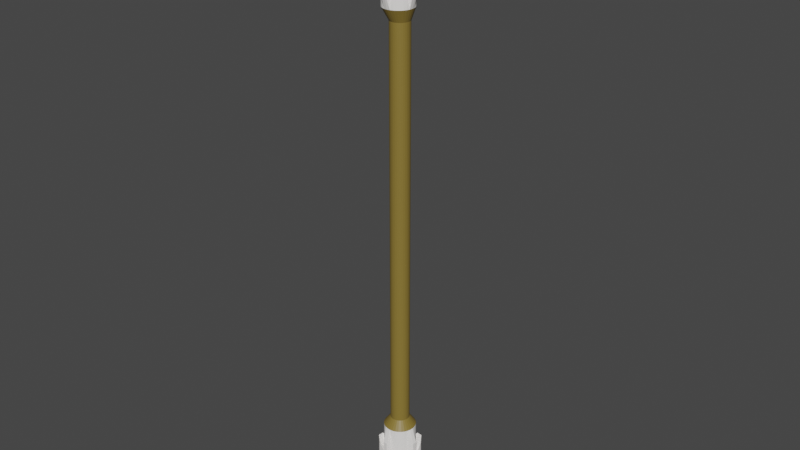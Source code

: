 # Source: arrow.blend  (saved by Blender 3.6.11; exported with 4.5.12 LTS)
import bpy
from mathutils import Matrix  # noqa: F401  (used for matrix-valued properties, if any)

bpy.ops.wm.read_factory_settings(use_empty=True)
scene = bpy.context.scene
scene.name = 'Scene'

# ---- collections
col_collection = bpy.data.collections.new('Collection'); scene.collection.children.link(col_collection)

# ---- materials (node trees are filled in below, after node groups)
mat_arrowhead = bpy.data.materials.new('ArrowHead')
mat_arrowhead.use_transparent_shadow = False
mat_arrowbody = bpy.data.materials.new('ArrowBody')
mat_arrowbody.use_transparent_shadow = False

# ---- material node trees
mat_arrowhead.use_nodes = True; mat_arrowhead.node_tree.nodes.clear()
_N = mat_arrowhead.node_tree.nodes; _L = mat_arrowhead.node_tree.links
n0 = _N.new('ShaderNodeBsdfPrincipled'); n0.name = 'Principled BSDF'; n0.location = (10, 300)
n0.distribution = 'GGX'
n0.subsurface_method = 'RANDOM_WALK_SKIN'
n0.inputs[0].default_value = (1.0, 0.9707, 0.94, 1.0)
n0.inputs[3].default_value = 1.45
n0.inputs[27].default_value = (0.0, 0.0, 0.0, 1.0)
n0.inputs[28].default_value = 1.0
n1 = _N.new('ShaderNodeOutputMaterial'); n1.name = 'Material Output'; n1.location = (300, 300)
_L.new(n0.outputs[0], n1.inputs[0])
n1.is_active_output = True
mat_arrowbody.use_nodes = True; mat_arrowbody.node_tree.nodes.clear()
_N = mat_arrowbody.node_tree.nodes; _L = mat_arrowbody.node_tree.links
n0 = _N.new('ShaderNodeBsdfPrincipled'); n0.name = 'Principled BSDF'; n0.location = (10, 300)
n0.distribution = 'GGX'
n0.subsurface_method = 'RANDOM_WALK_SKIN'
n0.inputs[0].default_value = (0.2382, 0.1658, 0.03311, 1.0)
n0.inputs[3].default_value = 1.45
n0.inputs[27].default_value = (0.0, 0.0, 0.0, 1.0)
n0.inputs[28].default_value = 1.0
n1 = _N.new('ShaderNodeOutputMaterial'); n1.name = 'Material Output'; n1.location = (300, 300)
_L.new(n0.outputs[0], n1.inputs[0])
n1.is_active_output = True

# ---- world
world_world = bpy.data.worlds.new('World'); scene.world = world_world
world_world.use_nodes = True; world_world.node_tree.nodes.clear()
_N = world_world.node_tree.nodes; _L = world_world.node_tree.links
n0 = _N.new('ShaderNodeOutputWorld'); n0.name = 'World Output'; n0.location = (300, 300)
n1 = _N.new('ShaderNodeBackground'); n1.name = 'Background'; n1.location = (10, 300)
n1.inputs[0].default_value = (0.05088, 0.05088, 0.05088, 1.0)
_L.new(n1.outputs[0], n0.inputs[0])
n0.is_active_output = True
world_world.color = (0.05088, 0.05088, 0.05088)
world_world.use_sun_shadow = False
world_world.sun_shadow_jitter_overblur = 0.0

# ---- meshes
me_cylinder_001 = bpy.data.meshes.new('Cylinder.001')
me_cylinder_001.from_pydata([(-0.0159, 2.973, -1.105), (-0.09847, 0.06187, 2.778), (0.5616, 2.916, -1.105), (-0.07034, 0.0591, 2.778), (0.9414, 2.324, -1.077), (-0.04329, 0.0509, 2.778), (0.9186, 1.412, -0.9777), (-0.01836, 0.03757, 2.778), (1.173, 1.202, -0.9777), (0.003489, 0.01964, 2.778), (1.383, 0.9475, -0.9777), (0.02142, -0.00221, 2.778), (1.538, 0.6567, -0.9777), (0.03474, -0.02714, 2.778), (2.438, 0.5011, -1.077), (0.04295, -0.05419, 2.778), (2.944, 0.01305, -1.105), (0.04572, -0.08232, 2.778), (2.888, -0.5645, -1.105), (0.04295, -0.1104, 2.778), (2.295, -0.9442, -1.077), (0.03474, -0.1375, 2.778), (1.383, -0.9215, -0.9777), (0.02142, -0.1624, 2.778), (1.173, -1.176, -0.9777), (0.003489, -0.1843, 2.778), (0.9186, -1.386, -0.9777), (-0.01836, -0.2022, 2.778), (0.6278, -1.541, -0.9777), (-0.04329, -0.2155, 2.778), (0.4721, -2.44, -1.077), (-0.07034, -0.2237, 2.778), (-0.0159, -2.947, -1.105), (-0.09847, -0.2265, 2.778), (-0.5934, -2.89, -1.105), (-0.1266, -0.2237, 2.778), (-0.9732, -2.298, -1.077), (-0.1536, -0.2155, 2.778), (-0.9504, -1.386, -0.9777), (-0.1786, -0.2022, 2.778), (-1.205, -1.176, -0.9777), (-0.2004, -0.1843, 2.778), (-1.414, -0.9215, -0.9777), (-0.2184, -0.1624, 2.778), (-1.57, -0.6306, -0.9777), (-0.2317, -0.1375, 2.778), (-2.469, -0.475, -1.077), (-0.2399, -0.1104, 2.778), (-2.976, 0.01305, -1.105), (-0.2427, -0.08232, 2.778), (-2.919, 0.5906, -1.105), (-0.2399, -0.05419, 2.778), (-2.327, 0.9703, -1.077), (-0.2317, -0.02714, 2.778), (-1.414, 0.9475, -0.9777), (-0.2184, -0.00221, 2.778), (-1.205, 1.202, -0.9777), (-0.2004, 0.01964, 2.778), (-0.9504, 1.412, -0.9777), (-0.1786, 0.03757, 2.778), (-0.6596, 1.567, -0.9777), (-0.1536, 0.0509, 2.778), (-0.5039, 2.467, -1.077), (-0.1266, 0.0591, 2.778), (0.0, 1.0, 0.0), (0.1951, 0.9808, 0.0), (0.3827, 0.9239, 0.0), (0.5556, 0.8315, 0.0), (0.7071, 0.7071, 0.0), (0.8315, 0.5556, 0.0), (0.9239, 0.3827, 0.0), (0.9808, 0.1951, 0.0), (1.0, 0.0, 0.0), (0.9808, -0.1951, 0.0), (0.9239, -0.3827, 0.0), (0.8315, -0.5556, 0.0), (0.7071, -0.7071, 0.0), (0.5556, -0.8315, 0.0), (0.3827, -0.9239, 0.0), (0.1951, -0.9808, 0.0), (0.0, -1.0, 0.0), (-0.1951, -0.9808, 0.0), (-0.3827, -0.9239, 0.0), (-0.5556, -0.8315, 0.0), (-0.7071, -0.7071, 0.0), (-0.8315, -0.5556, 0.0), (-0.9239, -0.3827, 0.0), (-0.9808, -0.1951, 0.0), (-1.0, 0.0, 0.0), (-0.9808, 0.1951, 0.0), (-0.9239, 0.3827, 0.0), (-0.8315, 0.5556, 0.0), (-0.7071, 0.7071, 0.0), (-0.5556, 0.8315, 0.0), (-0.3827, 0.9239, 0.0), (-0.1951, 0.9808, 0.0), (0.1951, 0.9808, -0.5), (0.3827, 0.9239, -0.5), (0.5556, 0.8315, -0.5), (0.7071, 0.7071, -0.5), (0.8315, 0.5556, -0.5), (0.9239, 0.3827, -0.5), (0.9808, 0.1951, -0.5), (1.0, 0.0, -0.5), (0.9808, -0.1951, -0.5), (0.9239, -0.3827, -0.5), (0.8315, -0.5556, -0.5), (0.7071, -0.7071, -0.5), (0.5556, -0.8315, -0.5), (0.3827, -0.9239, -0.5), (0.1951, -0.9808, -0.5), (0.0, -1.0, -0.5), (-0.1951, -0.9808, -0.5), (-0.3827, -0.9239, -0.5), (-0.5556, -0.8315, -0.5), (-0.7071, -0.7071, -0.5), (-0.8315, -0.5556, -0.5), (-0.9239, -0.3827, -0.5), (-0.9808, -0.1951, -0.5), (-1.0, 0.0, -0.5), (-0.9808, 0.1951, -0.5), (-0.9239, 0.3827, -0.5), (-0.8315, 0.5556, -0.5), (-0.7071, 0.7071, -0.5), (-0.5556, 0.8315, -0.5), (-0.3827, 0.9239, -0.5), (-0.1951, 0.9808, -0.5), (0.0, 1.0, -0.5), (0.3123, 1.663, -0.5572), (0.6278, 1.567, -0.5572), (0.9186, 1.412, -0.5572), (1.173, 1.202, -0.5572), (1.383, 0.9475, -0.5572), (1.538, 0.6567, -0.5572), (1.634, 0.3412, -0.5572), (1.666, 0.01305, -0.5572), (1.634, -0.3151, -0.5572), (1.538, -0.6306, -0.5572), (1.383, -0.9215, -0.5572), (1.173, -1.176, -0.5572), (0.9186, -1.386, -0.5572), (0.6278, -1.541, -0.5572), (0.3123, -1.637, -0.5572), (-0.0159, -1.669, -0.5572), (-0.3441, -1.637, -0.5572), (-0.6596, -1.541, -0.5572), (-0.9504, -1.386, -0.5572), (-1.205, -1.176, -0.5572), (-1.414, -0.9215, -0.5572), (-1.57, -0.6306, -0.5572), (-1.666, -0.3151, -0.5572), (-1.698, 0.01305, -0.5572), (-1.666, 0.3412, -0.5572), (-1.57, 0.6567, -0.5572), (-1.414, 0.9475, -0.5572), (-1.205, 1.202, -0.5572), (-0.9504, 1.412, -0.5572), (-0.6596, 1.567, -0.5572), (-0.3441, 1.663, -0.5572), (-0.0159, 1.695, -0.5572), (0.4104, 2.156, -0.6495), (0.6278, 1.567, -0.7675), (0.9186, 1.412, -0.7675), (1.173, 1.202, -0.7675), (1.383, 0.9475, -0.7675), (1.538, 0.6567, -0.7675), (1.634, 0.3412, -0.7675), (2.169, 0.01305, -0.6495), (2.127, -0.4132, -0.6495), (1.538, -0.6306, -0.7675), (1.383, -0.9215, -0.7675), (1.173, -1.176, -0.7675), (0.9186, -1.386, -0.7675), (0.6278, -1.541, -0.7675), (0.3123, -1.637, -0.7675), (-0.0159, -2.172, -0.6495), (-0.4422, -2.13, -0.6495), (-0.6596, -1.541, -0.7675), (-0.9504, -1.386, -0.7675), (-1.205, -1.176, -0.7675), (-1.414, -0.9215, -0.7675), (-1.57, -0.6306, -0.7675), (-1.666, -0.3151, -0.7675), (-2.201, 0.01305, -0.6495), (-2.159, 0.4393, -0.6495), (-1.57, 0.6567, -0.7675), (-1.414, 0.9475, -0.7675), (-1.205, 1.202, -0.7675), (-0.9504, 1.412, -0.7675), (-0.6596, 1.567, -0.7675), (-0.3441, 1.663, -0.7675), (-0.0159, 2.198, -0.6495), (0.5616, 2.916, -0.7453), (0.9414, 2.324, -0.7732), (0.9186, 1.412, -0.8726), (1.173, 1.202, -0.8726), (1.383, 0.9475, -0.8726), (1.538, 0.6567, -0.8726), (2.438, 0.5011, -0.7732), (2.944, 0.01305, -0.7453), (2.888, -0.5645, -0.7453), (2.295, -0.9442, -0.7732), (1.383, -0.9215, -0.8726), (1.173, -1.176, -0.8726), (0.9186, -1.386, -0.8726), (0.6278, -1.541, -0.8726), (0.4721, -2.44, -0.7732), (-0.0159, -2.947, -0.7453), (-0.5934, -2.89, -0.7453), (-0.9732, -2.298, -0.7732), (-0.9504, -1.386, -0.8726), (-1.205, -1.176, -0.8726), (-1.414, -0.9215, -0.8726), (-1.57, -0.6306, -0.8726), (-2.469, -0.475, -0.7732), (-2.976, 0.01305, -0.7453), (-2.919, 0.5906, -0.7453), (-2.327, 0.9703, -0.7732), (-1.414, 0.9475, -0.8726), (-1.205, 1.202, -0.8726), (-0.9504, 1.412, -0.8726), (-0.6596, 1.567, -0.8726), (-0.5039, 2.467, -0.7732), (-0.0159, 2.973, -0.7453), (-0.0159, 2.198, -0.938), (0.4104, 2.156, -0.938), (0.6278, 1.567, -0.82), (0.9186, 1.412, -0.82), (1.173, 1.202, -0.82), (1.383, 0.9475, -0.82), (1.538, 0.6567, -0.82), (1.634, 0.3412, -0.82), (2.169, 0.01305, -0.938), (2.127, -0.4132, -0.938), (1.538, -0.6306, -0.82), (1.383, -0.9215, -0.82), (1.173, -1.176, -0.82), (0.9186, -1.386, -0.82), (0.6278, -1.541, -0.82), (0.3123, -1.637, -0.82), (-0.0159, -2.172, -0.938), (-0.4422, -2.13, -0.938), (-0.6596, -1.541, -0.82), (-0.9504, -1.386, -0.82), (-1.205, -1.176, -0.82), (-1.414, -0.9215, -0.82), (-1.57, -0.6306, -0.82), (-1.666, -0.3151, -0.82), (-2.201, 0.01305, -0.938), (-2.159, 0.4393, -0.938), (-1.57, 0.6567, -0.82), (-1.414, 0.9475, -0.82), (-1.205, 1.202, -0.82), (-0.9504, 1.412, -0.82), (-0.6596, 1.567, -0.82), (-0.3441, 1.663, -0.82), (0.0, 1.0, 2.042), (0.1951, 0.9808, 2.042), (0.3827, 0.9239, 2.042), (0.5556, 0.8315, 2.042), (0.7071, 0.7071, 2.042), (0.8315, 0.5556, 2.042), (0.9239, 0.3827, 2.042), (0.9808, 0.1951, 2.042), (1.0, 0.0, 2.042), (0.9808, -0.1951, 2.042), (0.9239, -0.3827, 2.042), (0.8315, -0.5556, 2.042), (0.7071, -0.7071, 2.042), (0.5556, -0.8315, 2.042), (0.3827, -0.9239, 2.042), (0.1951, -0.9808, 2.042), (0.0, -1.0, 2.042), (-0.1951, -0.9808, 2.042), (-0.3827, -0.9239, 2.042), (-0.5556, -0.8315, 2.042), (-0.7071, -0.7071, 2.042), (-0.8315, -0.5556, 2.042), (-0.9239, -0.3827, 2.042), (-0.9808, -0.1951, 2.042), (-1.0, 0.0, 2.042), (-0.9808, 0.1951, 2.042), (-0.9239, 0.3827, 2.042), (-0.8315, 0.5556, 2.042), (-0.7071, 0.7071, 2.042), (-0.5556, 0.8315, 2.042), (-0.3827, 0.9239, 2.042), (-0.1951, 0.9808, 2.042), (-0.1315, 1.507, 2.116), (0.1732, 1.477, 2.116), (0.4663, 1.388, 2.116), (0.7363, 1.244, 2.116), (0.9731, 1.049, 2.116), (1.167, 0.8127, 2.116), (1.312, 0.5426, 2.116), (1.401, 0.2496, 2.116), (1.431, -0.05519, 2.116), (1.401, -0.3599, 2.116), (1.312, -0.653, 2.116), (1.167, -0.9231, 2.116), (0.9731, -1.16, 2.116), (0.7363, -1.354, 2.116), (0.4663, -1.498, 2.116), (0.1732, -1.587, 2.116), (-0.1315, -1.617, 2.116), (-0.4363, -1.587, 2.116), (-0.7293, -1.498, 2.116), (-0.9994, -1.354, 2.116), (-1.236, -1.16, 2.116), (-1.43, -0.9231, 2.116), (-1.575, -0.653, 2.116), (-1.664, -0.3599, 2.116), (-1.694, -0.05519, 2.116), (-1.664, 0.2496, 2.116), (-1.575, 0.5426, 2.116), (-1.43, 0.8127, 2.116), (-1.236, 1.049, 2.116), (-0.9994, 1.244, 2.116), (-0.7293, 1.388, 2.116), (-0.4363, 1.477, 2.116), (-0.1315, 2.304, 2.286), (0.3288, 2.259, 2.286), (0.4663, 1.388, 2.311), (0.7363, 1.244, 2.311), (0.9731, 1.049, 2.311), (1.167, 0.8127, 2.311), (1.312, 0.5426, 2.311), (1.401, 0.2496, 2.311), (2.228, -0.05519, 2.286), (2.183, -0.5155, 2.286), (1.312, -0.653, 2.311), (1.167, -0.9231, 2.311), (0.9731, -1.16, 2.311), (0.7363, -1.354, 2.311), (0.4663, -1.498, 2.311), (0.1732, -1.587, 2.311), (-0.1315, -2.415, 2.286), (-0.5918, -2.369, 2.286), (-0.7293, -1.498, 2.311), (-0.9994, -1.354, 2.311), (-1.236, -1.16, 2.311), (-1.43, -0.9231, 2.311), (-1.575, -0.653, 2.311), (-1.664, -0.3599, 2.311), (-2.491, -0.05519, 2.286), (-2.446, 0.4051, 2.286), (-1.575, 0.5426, 2.311), (-1.43, 0.8127, 2.311), (-1.236, 1.049, 2.311), (-0.9994, 1.244, 2.311), (-0.7293, 1.388, 2.311), (-0.4363, 1.477, 2.311), (-0.1315, 2.304, 2.434), (0.3288, 2.259, 2.434), (0.4663, 1.388, 2.409), (0.7363, 1.244, 2.409), (0.9731, 1.049, 2.409), (1.167, 0.8127, 2.409), (1.312, 0.5426, 2.409), (1.401, 0.2496, 2.409), (2.228, -0.05519, 2.434), (2.183, -0.5155, 2.434), (1.312, -0.653, 2.409), (1.167, -0.9231, 2.409), (0.9731, -1.16, 2.409), (0.7363, -1.354, 2.409), (0.4663, -1.498, 2.409), (0.1732, -1.587, 2.409), (-0.1315, -2.415, 2.434), (-0.5918, -2.369, 2.434), (-0.7293, -1.498, 2.409), (-0.9994, -1.354, 2.409), (-1.236, -1.16, 2.409), (-1.43, -0.9231, 2.409), (-1.575, -0.653, 2.409), (-1.664, -0.3599, 2.409), (-2.491, -0.05519, 2.434), (-2.446, 0.4051, 2.434), (-1.575, 0.5426, 2.409), (-1.43, 0.8127, 2.409), (-1.236, 1.049, 2.409), (-0.9994, 1.244, 2.409), (-0.7293, 1.388, 2.409), (-0.4363, 1.477, 2.409), (1.278, -1.049, -0.9777), (0.01245, -0.1733, 2.778), (0.7693, -0.6313, 0.0), (0.7693, -0.6313, -0.5), (1.278, -1.049, -0.5572), (1.278, -1.049, -0.7675), (1.278, -1.049, -0.8726), (1.278, -1.049, -0.82), (0.7693, -0.6313, 2.042), (1.07, -1.041, 2.116), (1.07, -1.041, 2.311), (1.07, -1.041, 2.409)], [], [(352, 1, 3, 353), (353, 3, 5, 354), (354, 5, 7, 355), (355, 7, 9, 356), (356, 9, 11, 357), (357, 11, 13, 358), (358, 13, 15, 359), (359, 15, 17, 360), (360, 17, 19, 361), (361, 19, 21, 362), (362, 21, 23, 363), (395, 385, 25, 364), (364, 25, 27, 365), (365, 27, 29, 366), (366, 29, 31, 367), (367, 31, 33, 368), (368, 33, 35, 369), (369, 35, 37, 370), (370, 37, 39, 371), (371, 39, 41, 372), (372, 41, 43, 373), (373, 43, 45, 374), (374, 45, 47, 375), (375, 47, 49, 376), (376, 49, 51, 377), (377, 51, 53, 378), (378, 53, 55, 379), (379, 55, 57, 380), (380, 57, 59, 381), (381, 59, 61, 382), (3, 1, 63, 61, 59, 57, 55, 53, 51, 49, 47, 45, 43, 41, 39, 37, 35, 33, 31, 29, 27, 25, 385, 23, 21, 19, 17, 15, 13, 11, 9, 7, 5), (382, 61, 63, 383), (383, 63, 1, 352), (0, 2, 4, 6, 8, 10, 12, 14, 16, 18, 20, 22, 384, 24, 26, 28, 30, 32, 34, 36, 38, 40, 42, 44, 46, 48, 50, 52, 54, 56, 58, 60, 62), (126, 95, 64, 127), (125, 94, 95, 126), (124, 93, 94, 125), (123, 92, 93, 124), (122, 91, 92, 123), (121, 90, 91, 122), (120, 89, 90, 121), (119, 88, 89, 120), (118, 87, 88, 119), (117, 86, 87, 118), (116, 85, 86, 117), (115, 84, 85, 116), (114, 83, 84, 115), (113, 82, 83, 114), (112, 81, 82, 113), (111, 80, 81, 112), (110, 79, 80, 111), (109, 78, 79, 110), (108, 77, 78, 109), (107, 76, 77, 108), (387, 386, 76, 107), (105, 74, 75, 106), (104, 73, 74, 105), (103, 72, 73, 104), (102, 71, 72, 103), (101, 70, 71, 102), (100, 69, 70, 101), (99, 68, 69, 100), (98, 67, 68, 99), (97, 66, 67, 98), (96, 65, 66, 97), (127, 64, 65, 96), (159, 127, 96, 128), (128, 96, 97, 129), (129, 97, 98, 130), (130, 98, 99, 131), (131, 99, 100, 132), (132, 100, 101, 133), (133, 101, 102, 134), (134, 102, 103, 135), (135, 103, 104, 136), (136, 104, 105, 137), (137, 105, 106, 138), (388, 387, 107, 139), (139, 107, 108, 140), (140, 108, 109, 141), (141, 109, 110, 142), (142, 110, 111, 143), (143, 111, 112, 144), (144, 112, 113, 145), (145, 113, 114, 146), (146, 114, 115, 147), (147, 115, 116, 148), (148, 116, 117, 149), (149, 117, 118, 150), (150, 118, 119, 151), (151, 119, 120, 152), (152, 120, 121, 153), (153, 121, 122, 154), (154, 122, 123, 155), (155, 123, 124, 156), (156, 124, 125, 157), (157, 125, 126, 158), (158, 126, 127, 159), (190, 158, 159, 191), (189, 157, 158, 190), (188, 156, 157, 189), (187, 155, 156, 188), (186, 154, 155, 187), (185, 153, 154, 186), (184, 152, 153, 185), (183, 151, 152, 184), (182, 150, 151, 183), (181, 149, 150, 182), (180, 148, 149, 181), (179, 147, 148, 180), (178, 146, 147, 179), (177, 145, 146, 178), (176, 144, 145, 177), (175, 143, 144, 176), (174, 142, 143, 175), (173, 141, 142, 174), (172, 140, 141, 173), (171, 139, 140, 172), (389, 388, 139, 171), (169, 137, 138, 170), (168, 136, 137, 169), (167, 135, 136, 168), (166, 134, 135, 167), (165, 133, 134, 166), (164, 132, 133, 165), (163, 131, 132, 164), (162, 130, 131, 163), (161, 129, 130, 162), (160, 128, 129, 161), (191, 159, 128, 160), (224, 191, 160, 225), (225, 160, 161, 226), (226, 161, 162, 227), (227, 162, 163, 228), (228, 163, 164, 229), (229, 164, 165, 230), (230, 165, 166, 231), (231, 166, 167, 232), (232, 167, 168, 233), (233, 168, 169, 234), (234, 169, 170, 235), (391, 389, 171, 236), (236, 171, 172, 237), (237, 172, 173, 238), (238, 173, 174, 239), (239, 174, 175, 240), (240, 175, 176, 241), (241, 176, 177, 242), (242, 177, 178, 243), (243, 178, 179, 244), (244, 179, 180, 245), (245, 180, 181, 246), (246, 181, 182, 247), (247, 182, 183, 248), (248, 183, 184, 249), (249, 184, 185, 250), (250, 185, 186, 251), (251, 186, 187, 252), (252, 187, 188, 253), (253, 188, 189, 254), (254, 189, 190, 255), (255, 190, 191, 224), (62, 222, 223, 0), (60, 221, 222, 62), (58, 220, 221, 60), (56, 219, 220, 58), (54, 218, 219, 56), (52, 217, 218, 54), (50, 216, 217, 52), (48, 215, 216, 50), (46, 214, 215, 48), (44, 213, 214, 46), (42, 212, 213, 44), (40, 211, 212, 42), (38, 210, 211, 40), (36, 209, 210, 38), (34, 208, 209, 36), (32, 207, 208, 34), (30, 206, 207, 32), (28, 205, 206, 30), (26, 204, 205, 28), (24, 203, 204, 26), (384, 390, 203, 24), (20, 201, 202, 22), (18, 200, 201, 20), (16, 199, 200, 18), (14, 198, 199, 16), (12, 197, 198, 14), (10, 196, 197, 12), (8, 195, 196, 10), (6, 194, 195, 8), (4, 193, 194, 6), (2, 192, 193, 4), (0, 223, 192, 2), (222, 255, 224, 223), (221, 254, 255, 222), (220, 253, 254, 221), (219, 252, 253, 220), (218, 251, 252, 219), (217, 250, 251, 218), (216, 249, 250, 217), (215, 248, 249, 216), (214, 247, 248, 215), (213, 246, 247, 214), (212, 245, 246, 213), (211, 244, 245, 212), (210, 243, 244, 211), (209, 242, 243, 210), (208, 241, 242, 209), (207, 240, 241, 208), (206, 239, 240, 207), (205, 238, 239, 206), (204, 237, 238, 205), (203, 236, 237, 204), (390, 391, 236, 203), (201, 234, 235, 202), (200, 233, 234, 201), (199, 232, 233, 200), (198, 231, 232, 199), (197, 230, 231, 198), (196, 229, 230, 197), (195, 228, 229, 196), (194, 227, 228, 195), (193, 226, 227, 194), (192, 225, 226, 193), (223, 224, 225, 192), (95, 287, 256, 64), (94, 286, 287, 95), (93, 285, 286, 94), (92, 284, 285, 93), (91, 283, 284, 92), (90, 282, 283, 91), (89, 281, 282, 90), (88, 280, 281, 89), (87, 279, 280, 88), (86, 278, 279, 87), (85, 277, 278, 86), (84, 276, 277, 85), (83, 275, 276, 84), (82, 274, 275, 83), (81, 273, 274, 82), (80, 272, 273, 81), (79, 271, 272, 80), (78, 270, 271, 79), (77, 269, 270, 78), (76, 268, 269, 77), (386, 392, 268, 76), (74, 266, 267, 75), (73, 265, 266, 74), (72, 264, 265, 73), (71, 263, 264, 72), (70, 262, 263, 71), (69, 261, 262, 70), (68, 260, 261, 69), (67, 259, 260, 68), (66, 258, 259, 67), (65, 257, 258, 66), (64, 256, 257, 65), (287, 319, 288, 256), (286, 318, 319, 287), (285, 317, 318, 286), (284, 316, 317, 285), (283, 315, 316, 284), (282, 314, 315, 283), (281, 313, 314, 282), (280, 312, 313, 281), (279, 311, 312, 280), (278, 310, 311, 279), (277, 309, 310, 278), (276, 308, 309, 277), (275, 307, 308, 276), (274, 306, 307, 275), (273, 305, 306, 274), (272, 304, 305, 273), (271, 303, 304, 272), (270, 302, 303, 271), (269, 301, 302, 270), (268, 300, 301, 269), (392, 393, 300, 268), (266, 298, 299, 267), (265, 297, 298, 266), (264, 296, 297, 265), (263, 295, 296, 264), (262, 294, 295, 263), (261, 293, 294, 262), (260, 292, 293, 261), (259, 291, 292, 260), (258, 290, 291, 259), (257, 289, 290, 258), (256, 288, 289, 257), (319, 351, 320, 288), (318, 350, 351, 319), (317, 349, 350, 318), (316, 348, 349, 317), (315, 347, 348, 316), (314, 346, 347, 315), (313, 345, 346, 314), (312, 344, 345, 313), (311, 343, 344, 312), (310, 342, 343, 311), (309, 341, 342, 310), (308, 340, 341, 309), (307, 339, 340, 308), (306, 338, 339, 307), (305, 337, 338, 306), (304, 336, 337, 305), (303, 335, 336, 304), (302, 334, 335, 303), (301, 333, 334, 302), (300, 332, 333, 301), (393, 394, 332, 300), (298, 330, 331, 299), (297, 329, 330, 298), (296, 328, 329, 297), (295, 327, 328, 296), (294, 326, 327, 295), (293, 325, 326, 294), (292, 324, 325, 293), (291, 323, 324, 292), (290, 322, 323, 291), (289, 321, 322, 290), (288, 320, 321, 289), (351, 383, 352, 320), (350, 382, 383, 351), (349, 381, 382, 350), (348, 380, 381, 349), (347, 379, 380, 348), (346, 378, 379, 347), (345, 377, 378, 346), (344, 376, 377, 345), (343, 375, 376, 344), (342, 374, 375, 343), (341, 373, 374, 342), (340, 372, 373, 341), (339, 371, 372, 340), (338, 370, 371, 339), (337, 369, 370, 338), (336, 368, 369, 337), (335, 367, 368, 336), (334, 366, 367, 335), (333, 365, 366, 334), (332, 364, 365, 333), (394, 395, 364, 332), (330, 362, 363, 331), (329, 361, 362, 330), (328, 360, 361, 329), (327, 359, 360, 328), (326, 358, 359, 327), (325, 357, 358, 326), (324, 356, 357, 325), (323, 355, 356, 324), (322, 354, 355, 323), (321, 353, 354, 322), (320, 352, 353, 321), (331, 363, 395, 394), (299, 331, 394, 393), (267, 299, 393, 392), (75, 267, 392, 386), (202, 235, 391, 390), (22, 202, 390, 384), (235, 170, 389, 391), (170, 138, 388, 389), (138, 106, 387, 388), (106, 75, 386, 387), (363, 23, 385, 395)])
me_cylinder_001.polygons.foreach_set('material_index', [0, 0, 0, 0, 0, 0, 0, 0, 0, 0, 0, 0, 0, 0, 0, 0, 0, 0, 0, 0, 0, 0, 0, 0, 0, 0, 0, 0, 0, 0, 0, 0, 0, 0, 1, 1, 1, 1, 1, 1, 1, 1, 1, 1, 1, 1, 1, 1, 1, 1, 1, 1, 1, 1, 1, 1, 1, 1, 1, 1, 1, 1, 1, 1, 1, 1, 1, 1, 1, 1, 1, 1, 1, 1, 1, 1, 1, 1, 1, 1, 1, 1, 1, 1, 1, 1, 1, 1, 1, 1, 1, 1, 1, 1, 1, 1, 1, 1, 0, 0, 0, 0, 0, 0, 0, 0, 0, 0, 0, 0, 0, 0, 0, 0, 0, 0, 0, 0, 0, 0, 0, 0, 0, 0, 0, 0, 0, 0, 0, 0, 0, 0, 0, 0, 0, 0, 0, 0, 0, 0, 0, 0, 0, 0, 0, 0, 0, 0, 0, 0, 0, 0, 0, 0, 0, 0, 0, 0, 0, 0, 0, 0, 0, 0, 0, 0, 0, 0, 0, 0, 0, 0, 0, 0, 0, 0, 0, 0, 0, 0, 0, 0, 0, 0, 0, 0, 0, 0, 0, 0, 0, 0, 0, 0, 0, 0, 0, 0, 0, 0, 0, 0, 0, 0, 0, 0, 0, 0, 0, 0, 0, 0, 0, 0, 0, 0, 0, 0, 0, 0, 0, 0, 0, 0, 0, 0, 1, 1, 1, 1, 1, 1, 1, 1, 1, 1, 1, 1, 1, 1, 1, 1, 1, 1, 1, 1, 1, 1, 1, 1, 1, 1, 1, 1, 1, 1, 1, 1, 1, 1, 1, 1, 1, 1, 1, 1, 1, 1, 1, 1, 1, 1, 1, 1, 1, 1, 1, 1, 1, 1, 1, 1, 1, 1, 1, 1, 1, 1, 1, 1, 0, 0, 0, 0, 0, 0, 0, 0, 0, 0, 0, 0, 0, 0, 0, 0, 0, 0, 0, 0, 0, 0, 0, 0, 0, 0, 0, 0, 0, 0, 0, 0, 0, 0, 0, 0, 0, 0, 0, 0, 0, 0, 0, 0, 0, 0, 0, 0, 0, 0, 0, 0, 0, 0, 0, 0, 0, 0, 0, 0, 0, 0, 0, 0, 0, 0, 1, 1, 0, 0, 0, 0, 1, 1, 0])
_uv = me_cylinder_001.uv_layers.new(name='UVMap')
_uv.uv.foreach_set('vector', [1.0, 0.9844, 1.0, 1.0, 0.9688, 1.0, 0.9688, 0.9844, 0.9688, 0.9844, 0.9688, 1.0, 0.9375, 1.0, 0.9375, 0.9844, 0.9375, 0.9844, 0.9375, 1.0, 0.9062, 1.0, 0.9062, 0.9844, 0.9062, 0.9844, 0.9062, 1.0, 0.875, 1.0, 0.875, 0.9844, 0.875, 0.9844, 0.875, 1.0, 0.8438, 1.0, 0.8438, 0.9844, 0.8438, 0.9844, 0.8438, 1.0, 0.8125, 1.0, 0.8125, 0.9844, 0.8125, 0.9844, 0.8125, 1.0, 0.7812, 1.0, 0.7812, 0.9844, 0.7812, 0.9844, 0.7812, 1.0, 0.75, 1.0, 0.75, 0.9844, 0.75, 0.9844, 0.75, 1.0, 0.7188, 1.0, 0.7188, 0.9844, 0.7188, 0.9844, 0.7188, 1.0, 0.6875, 1.0, 0.6875, 0.9844, 0.6875, 0.9844, 0.6875, 1.0, 0.6562, 1.0, 0.6562, 0.9844, 0.6406, 0.9844, 0.6406, 1.0, 0.625, 1.0, 0.625, 0.9844, 0.625, 0.9844, 0.625, 1.0, 0.5938, 1.0, 0.5938, 0.9844, 0.5938, 0.9844, 0.5938, 1.0, 0.5625, 1.0, 0.5625, 0.9844, 0.5625, 0.9844, 0.5625, 1.0, 0.5312, 1.0, 0.5312, 0.9844, 0.5312, 0.9844, 0.5312, 1.0, 0.5, 1.0, 0.5, 0.9844, 0.5, 0.9844, 0.5, 1.0, 0.4688, 1.0, 0.4688, 0.9844, 0.4688, 0.9844, 0.4688, 1.0, 0.4375, 1.0, 0.4375, 0.9844, 0.4375, 0.9844, 0.4375, 1.0, 0.4062, 1.0, 0.4062, 0.9844, 0.4062, 0.9844, 0.4062, 1.0, 0.375, 1.0, 0.375, 0.9844, 0.375, 0.9844, 0.375, 1.0, 0.3438, 1.0, 0.3438, 0.9844, 0.3438, 0.9844, 0.3438, 1.0, 0.3125, 1.0, 0.3125, 0.9844, 0.3125, 0.9844, 0.3125, 1.0, 0.2812, 1.0, 0.2812, 0.9844, 0.2812, 0.9844, 0.2812, 1.0, 0.25, 1.0, 0.25, 0.9844, 0.25, 0.9844, 0.25, 1.0, 0.2188, 1.0, 0.2188, 0.9844, 0.2188, 0.9844, 0.2188, 1.0, 0.1875, 1.0, 0.1875, 0.9844, 0.1875, 0.9844, 0.1875, 1.0, 0.1562, 1.0, 0.1562, 0.9844, 0.1562, 0.9844, 0.1562, 1.0, 0.125, 1.0, 0.125, 0.9844, 0.125, 0.9844, 0.125, 1.0, 0.09375, 1.0, 0.09375, 0.9844, 0.09375, 0.9844, 0.09375, 1.0, 0.0625, 1.0, 0.0625, 0.9844, 0.2968, 0.4854, 0.25, 0.49, 0.2032, 0.4854, 0.1582, 0.4717, 0.1167, 0.4496, 0.08029, 0.4197, 0.05045, 0.3833, 0.02827, 0.3418, 0.01461, 0.2968, 0.01, 0.25, 0.01461, 0.2032, 0.02827, 0.1582, 0.05045, 0.1167, 0.08029, 0.08029, 0.1167, 0.05045, 0.1582, 0.02827, 0.2032, 0.01461, 0.25, 0.01, 0.2968, 0.01461, 0.3418, 0.02827, 0.3833, 0.05045, 0.4197, 0.08029, 0.4346, 0.09848, 0.4496, 0.1167, 0.4717, 0.1582, 0.4854, 0.2032, 0.49, 0.25, 0.4854, 0.2968, 0.4717, 0.3418, 0.4496, 0.3833, 0.4197, 0.4197, 0.3833, 0.4496, 0.3418, 0.4717, 0.0625, 0.9844, 0.0625, 1.0, 0.03125, 1.0, 0.03125, 0.9844, 0.03125, 0.9844, 0.03125, 1.0, 0.0, 1.0, 0.0, 0.9844, 0.75, 0.49, 0.7968, 0.4854, 0.8418, 0.4717, 0.8833, 0.4496, 0.9197, 0.4197, 0.9496, 0.3833, 0.9717, 0.3418, 0.9854, 0.2968, 0.99, 0.25, 0.9854, 0.2032, 0.9717, 0.1582, 0.9496, 0.1167, 0.9346, 0.09848, 0.9197, 0.08029, 0.8833, 0.05045, 0.8418, 0.02827, 0.7968, 0.01461, 0.75, 0.01, 0.7032, 0.01461, 0.6582, 0.02827, 0.6167, 0.05045, 0.5803, 0.08029, 0.5504, 0.1167, 0.5283, 0.1582, 0.5146, 0.2032, 0.51, 0.25, 0.5146, 0.2968, 0.5283, 0.3418, 0.5504, 0.3833, 0.5803, 0.4197, 0.6167, 0.4496, 0.6582, 0.4717, 0.7032, 0.4854, 0.03125, 0.625, 0.03125, 0.75, 0.0, 0.75, 0.0, 0.625, 0.0625, 0.625, 0.0625, 0.75, 0.03125, 0.75, 0.03125, 0.625, 0.09375, 0.625, 0.09375, 0.75, 0.0625, 0.75, 0.0625, 0.625, 0.125, 0.625, 0.125, 0.75, 0.09375, 0.75, 0.09375, 0.625, 0.1562, 0.625, 0.1562, 0.75, 0.125, 0.75, 0.125, 0.625, 0.1875, 0.625, 0.1875, 0.75, 0.1562, 0.75, 0.1562, 0.625, 0.2188, 0.625, 0.2188, 0.75, 0.1875, 0.75, 0.1875, 0.625, 0.25, 0.625, 0.25, 0.75, 0.2188, 0.75, 0.2188, 0.625, 0.2812, 0.625, 0.2812, 0.75, 0.25, 0.75, 0.25, 0.625, 0.3125, 0.625, 0.3125, 0.75, 0.2812, 0.75, 0.2812, 0.625, 0.3438, 0.625, 0.3438, 0.75, 0.3125, 0.75, 0.3125, 0.625, 0.375, 0.625, 0.375, 0.75, 0.3438, 0.75, 0.3438, 0.625, 0.4062, 0.625, 0.4062, 0.75, 0.375, 0.75, 0.375, 0.625, 0.4375, 0.625, 0.4375, 0.75, 0.4062, 0.75, 0.4062, 0.625, 0.4688, 0.625, 0.4688, 0.75, 0.4375, 0.75, 0.4375, 0.625, 0.5, 0.625, 0.5, 0.75, 0.4688, 0.75, 0.4688, 0.625, 0.5312, 0.625, 0.5312, 0.75, 0.5, 0.75, 0.5, 0.625, 0.5625, 0.625, 0.5625, 0.75, 0.5312, 0.75, 0.5312, 0.625, 0.5938, 0.625, 0.5938, 0.75, 0.5625, 0.75, 0.5625, 0.625, 0.625, 0.625, 0.625, 0.75, 0.5938, 0.75, 0.5938, 0.625, 0.6406, 0.625, 0.6406, 0.75, 0.625, 0.75, 0.625, 0.625, 0.6875, 0.625, 0.6875, 0.75, 0.6562, 0.75, 0.6562, 0.625, 0.7188, 0.625, 0.7188, 0.75, 0.6875, 0.75, 0.6875, 0.625, 0.75, 0.625, 0.75, 0.75, 0.7188, 0.75, 0.7188, 0.625, 0.7812, 0.625, 0.7812, 0.75, 0.75, 0.75, 0.75, 0.625, 0.8125, 0.625, 0.8125, 0.75, 0.7812, 0.75, 0.7812, 0.625, 0.8438, 0.625, 0.8438, 0.75, 0.8125, 0.75, 0.8125, 0.625, 0.875, 0.625, 0.875, 0.75, 0.8438, 0.75, 0.8438, 0.625, 0.9062, 0.625, 0.9062, 0.75, 0.875, 0.75, 0.875, 0.625, 0.9375, 0.625, 0.9375, 0.75, 0.9062, 0.75, 0.9062, 0.625, 0.9688, 0.625, 0.9688, 0.75, 0.9375, 0.75, 0.9375, 0.625, 1.0, 0.625, 1.0, 0.75, 0.9688, 0.75, 0.9688, 0.625, 1.0, 0.5625, 1.0, 0.625, 0.9688, 0.625, 0.9688, 0.5625, 0.9688, 0.5625, 0.9688, 0.625, 0.9375, 0.625, 0.9375, 0.5625, 0.9375, 0.5625, 0.9375, 0.625, 0.9062, 0.625, 0.9062, 0.5625, 0.9062, 0.5625, 0.9062, 0.625, 0.875, 0.625, 0.875, 0.5625, 0.875, 0.5625, 0.875, 0.625, 0.8438, 0.625, 0.8438, 0.5625, 0.8438, 0.5625, 0.8438, 0.625, 0.8125, 0.625, 0.8125, 0.5625, 0.8125, 0.5625, 0.8125, 0.625, 0.7812, 0.625, 0.7812, 0.5625, 0.7812, 0.5625, 0.7812, 0.625, 0.75, 0.625, 0.75, 0.5625, 0.75, 0.5625, 0.75, 0.625, 0.7188, 0.625, 0.7188, 0.5625, 0.7188, 0.5625, 0.7188, 0.625, 0.6875, 0.625, 0.6875, 0.5625, 0.6875, 0.5625, 0.6875, 0.625, 0.6562, 0.625, 0.6562, 0.5625, 0.6406, 0.5625, 0.6406, 0.625, 0.625, 0.625, 0.625, 0.5625, 0.625, 0.5625, 0.625, 0.625, 0.5938, 0.625, 0.5938, 0.5625, 0.5938, 0.5625, 0.5938, 0.625, 0.5625, 0.625, 0.5625, 0.5625, 0.5625, 0.5625, 0.5625, 0.625, 0.5312, 0.625, 0.5312, 0.5625, 0.5312, 0.5625, 0.5312, 0.625, 0.5, 0.625, 0.5, 0.5625, 0.5, 0.5625, 0.5, 0.625, 0.4688, 0.625, 0.4688, 0.5625, 0.4688, 0.5625, 0.4688, 0.625, 0.4375, 0.625, 0.4375, 0.5625, 0.4375, 0.5625, 0.4375, 0.625, 0.4062, 0.625, 0.4062, 0.5625, 0.4062, 0.5625, 0.4062, 0.625, 0.375, 0.625, 0.375, 0.5625, 0.375, 0.5625, 0.375, 0.625, 0.3438, 0.625, 0.3438, 0.5625, 0.3438, 0.5625, 0.3438, 0.625, 0.3125, 0.625, 0.3125, 0.5625, 0.3125, 0.5625, 0.3125, 0.625, 0.2812, 0.625, 0.2812, 0.5625, 0.2812, 0.5625, 0.2812, 0.625, 0.25, 0.625, 0.25, 0.5625, 0.25, 0.5625, 0.25, 0.625, 0.2188, 0.625, 0.2188, 0.5625, 0.2188, 0.5625, 0.2188, 0.625, 0.1875, 0.625, 0.1875, 0.5625, 0.1875, 0.5625, 0.1875, 0.625, 0.1562, 0.625, 0.1562, 0.5625, 0.1562, 0.5625, 0.1562, 0.625, 0.125, 0.625, 0.125, 0.5625, 0.125, 0.5625, 0.125, 0.625, 0.09375, 0.625, 0.09375, 0.5625, 0.09375, 0.5625, 0.09375, 0.625, 0.0625, 0.625, 0.0625, 0.5625, 0.0625, 0.5625, 0.0625, 0.625, 0.03125, 0.625, 0.03125, 0.5625, 0.03125, 0.5625, 0.03125, 0.625, 0.0, 0.625, 0.0, 0.5625, 0.03125, 0.5312, 0.03125, 0.5625, 0.0, 0.5625, 0.0, 0.5312, 0.0625, 0.5312, 0.0625, 0.5625, 0.03125, 0.5625, 0.03125, 0.5312, 0.09375, 0.5312, 0.09375, 0.5625, 0.0625, 0.5625, 0.0625, 0.5312, 0.125, 0.5312, 0.125, 0.5625, 0.09375, 0.5625, 0.09375, 0.5312, 0.1562, 0.5312, 0.1562, 0.5625, 0.125, 0.5625, 0.125, 0.5312, 0.1875, 0.5312, 0.1875, 0.5625, 0.1562, 0.5625, 0.1562, 0.5312, 0.2188, 0.5312, 0.2188, 0.5625, 0.1875, 0.5625, 0.1875, 0.5312, 0.25, 0.5312, 0.25, 0.5625, 0.2188, 0.5625, 0.2188, 0.5312, 0.2812, 0.5312, 0.2812, 0.5625, 0.25, 0.5625, 0.25, 0.5312, 0.3125, 0.5312, 0.3125, 0.5625, 0.2812, 0.5625, 0.2812, 0.5312, 0.3438, 0.5312, 0.3438, 0.5625, 0.3125, 0.5625, 0.3125, 0.5312, 0.375, 0.5312, 0.375, 0.5625, 0.3438, 0.5625, 0.3438, 0.5312, 0.4062, 0.5312, 0.4062, 0.5625, 0.375, 0.5625, 0.375, 0.5312, 0.4375, 0.5312, 0.4375, 0.5625, 0.4062, 0.5625, 0.4062, 0.5312, 0.4688, 0.5312, 0.4688, 0.5625, 0.4375, 0.5625, 0.4375, 0.5312, 0.5, 0.5312, 0.5, 0.5625, 0.4688, 0.5625, 0.4688, 0.5312, 0.5312, 0.5312, 0.5312, 0.5625, 0.5, 0.5625, 0.5, 0.5312, 0.5625, 0.5312, 0.5625, 0.5625, 0.5312, 0.5625, 0.5312, 0.5312, 0.5938, 0.5312, 0.5938, 0.5625, 0.5625, 0.5625, 0.5625, 0.5312, 0.625, 0.5312, 0.625, 0.5625, 0.5938, 0.5625, 0.5938, 0.5312, 0.6406, 0.5312, 0.6406, 0.5625, 0.625, 0.5625, 0.625, 0.5312, 0.6875, 0.5312, 0.6875, 0.5625, 0.6562, 0.5625, 0.6562, 0.5312, 0.7188, 0.5312, 0.7188, 0.5625, 0.6875, 0.5625, 0.6875, 0.5312, 0.75, 0.5312, 0.75, 0.5625, 0.7188, 0.5625, 0.7188, 0.5312, 0.7812, 0.5312, 0.7812, 0.5625, 0.75, 0.5625, 0.75, 0.5312, 0.8125, 0.5312, 0.8125, 0.5625, 0.7812, 0.5625, 0.7812, 0.5312, 0.8438, 0.5312, 0.8438, 0.5625, 0.8125, 0.5625, 0.8125, 0.5312, 0.875, 0.5312, 0.875, 0.5625, 0.8438, 0.5625, 0.8438, 0.5312, 0.9062, 0.5312, 0.9062, 0.5625, 0.875, 0.5625, 0.875, 0.5312, 0.9375, 0.5312, 0.9375, 0.5625, 0.9062, 0.5625, 0.9062, 0.5312, 0.9688, 0.5312, 0.9688, 0.5625, 0.9375, 0.5625, 0.9375, 0.5312, 1.0, 0.5312, 1.0, 0.5625, 0.9688, 0.5625, 0.9688, 0.5312, 1.0, 0.5234, 1.0, 0.5312, 0.9688, 0.5312, 0.9688, 0.5234, 0.9688, 0.5234, 0.9688, 0.5312, 0.9375, 0.5312, 0.9375, 0.5234, 0.9375, 0.5234, 0.9375, 0.5312, 0.9062, 0.5312, 0.9062, 0.5234, 0.9062, 0.5234, 0.9062, 0.5312, 0.875, 0.5312, 0.875, 0.5234, 0.875, 0.5234, 0.875, 0.5312, 0.8438, 0.5312, 0.8438, 0.5234, 0.8438, 0.5234, 0.8438, 0.5312, 0.8125, 0.5312, 0.8125, 0.5234, 0.8125, 0.5234, 0.8125, 0.5312, 0.7812, 0.5312, 0.7812, 0.5234, 0.7812, 0.5234, 0.7812, 0.5312, 0.75, 0.5312, 0.75, 0.5234, 0.75, 0.5234, 0.75, 0.5312, 0.7188, 0.5312, 0.7188, 0.5234, 0.7188, 0.5234, 0.7188, 0.5312, 0.6875, 0.5312, 0.6875, 0.5234, 0.6875, 0.5234, 0.6875, 0.5312, 0.6562, 0.5312, 0.6562, 0.5234, 0.6406, 0.5234, 0.6406, 0.5312, 0.625, 0.5312, 0.625, 0.5234, 0.625, 0.5234, 0.625, 0.5312, 0.5938, 0.5312, 0.5938, 0.5234, 0.5938, 0.5234, 0.5938, 0.5312, 0.5625, 0.5312, 0.5625, 0.5234, 0.5625, 0.5234, 0.5625, 0.5312, 0.5312, 0.5312, 0.5312, 0.5234, 0.5312, 0.5234, 0.5312, 0.5312, 0.5, 0.5312, 0.5, 0.5234, 0.5, 0.5234, 0.5, 0.5312, 0.4688, 0.5312, 0.4688, 0.5234, 0.4688, 0.5234, 0.4688, 0.5312, 0.4375, 0.5312, 0.4375, 0.5234, 0.4375, 0.5234, 0.4375, 0.5312, 0.4062, 0.5312, 0.4062, 0.5234, 0.4062, 0.5234, 0.4062, 0.5312, 0.375, 0.5312, 0.375, 0.5234, 0.375, 0.5234, 0.375, 0.5312, 0.3438, 0.5312, 0.3438, 0.5234, 0.3438, 0.5234, 0.3438, 0.5312, 0.3125, 0.5312, 0.3125, 0.5234, 0.3125, 0.5234, 0.3125, 0.5312, 0.2812, 0.5312, 0.2812, 0.5234, 0.2812, 0.5234, 0.2812, 0.5312, 0.25, 0.5312, 0.25, 0.5234, 0.25, 0.5234, 0.25, 0.5312, 0.2188, 0.5312, 0.2188, 0.5234, 0.2188, 0.5234, 0.2188, 0.5312, 0.1875, 0.5312, 0.1875, 0.5234, 0.1875, 0.5234, 0.1875, 0.5312, 0.1562, 0.5312, 0.1562, 0.5234, 0.1562, 0.5234, 0.1562, 0.5312, 0.125, 0.5312, 0.125, 0.5234, 0.125, 0.5234, 0.125, 0.5312, 0.09375, 0.5312, 0.09375, 0.5234, 0.09375, 0.5234, 0.09375, 0.5312, 0.0625, 0.5312, 0.0625, 0.5234, 0.0625, 0.5234, 0.0625, 0.5312, 0.03125, 0.5312, 0.03125, 0.5234, 0.03125, 0.5234, 0.03125, 0.5312, 0.0, 0.5312, 0.0, 0.5234, 0.03125, 0.5, 0.03125, 0.5156, 0.0, 0.5156, 0.0, 0.5, 0.0625, 0.5, 0.0625, 0.5156, 0.03125, 0.5156, 0.03125, 0.5, 0.09375, 0.5, 0.09375, 0.5156, 0.0625, 0.5156, 0.0625, 0.5, 0.125, 0.5, 0.125, 0.5156, 0.09375, 0.5156, 0.09375, 0.5, 0.1562, 0.5, 0.1562, 0.5156, 0.125, 0.5156, 0.125, 0.5, 0.1875, 0.5, 0.1875, 0.5156, 0.1562, 0.5156, 0.1562, 0.5, 0.2188, 0.5, 0.2188, 0.5156, 0.1875, 0.5156, 0.1875, 0.5, 0.25, 0.5, 0.25, 0.5156, 0.2188, 0.5156, 0.2188, 0.5, 0.2812, 0.5, 0.2812, 0.5156, 0.25, 0.5156, 0.25, 0.5, 0.3125, 0.5, 0.3125, 0.5156, 0.2812, 0.5156, 0.2812, 0.5, 0.3438, 0.5, 0.3438, 0.5156, 0.3125, 0.5156, 0.3125, 0.5, 0.375, 0.5, 0.375, 0.5156, 0.3438, 0.5156, 0.3438, 0.5, 0.4062, 0.5, 0.4062, 0.5156, 0.375, 0.5156, 0.375, 0.5, 0.4375, 0.5, 0.4375, 0.5156, 0.4062, 0.5156, 0.4062, 0.5, 0.4688, 0.5, 0.4688, 0.5156, 0.4375, 0.5156, 0.4375, 0.5, 0.5, 0.5, 0.5, 0.5156, 0.4688, 0.5156, 0.4688, 0.5, 0.5312, 0.5, 0.5312, 0.5156, 0.5, 0.5156, 0.5, 0.5, 0.5625, 0.5, 0.5625, 0.5156, 0.5312, 0.5156, 0.5312, 0.5, 0.5938, 0.5, 0.5938, 0.5156, 0.5625, 0.5156, 0.5625, 0.5, 0.625, 0.5, 0.625, 0.5156, 0.5938, 0.5156, 0.5938, 0.5, 0.6406, 0.5, 0.6406, 0.5156, 0.625, 0.5156, 0.625, 0.5, 0.6875, 0.5, 0.6875, 0.5156, 0.6562, 0.5156, 0.6562, 0.5, 0.7188, 0.5, 0.7188, 0.5156, 0.6875, 0.5156, 0.6875, 0.5, 0.75, 0.5, 0.75, 0.5156, 0.7188, 0.5156, 0.7188, 0.5, 0.7812, 0.5, 0.7812, 0.5156, 0.75, 0.5156, 0.75, 0.5, 0.8125, 0.5, 0.8125, 0.5156, 0.7812, 0.5156, 0.7812, 0.5, 0.8438, 0.5, 0.8438, 0.5156, 0.8125, 0.5156, 0.8125, 0.5, 0.875, 0.5, 0.875, 0.5156, 0.8438, 0.5156, 0.8438, 0.5, 0.9062, 0.5, 0.9062, 0.5156, 0.875, 0.5156, 0.875, 0.5, 0.9375, 0.5, 0.9375, 0.5156, 0.9062, 0.5156, 0.9062, 0.5, 0.9688, 0.5, 0.9688, 0.5156, 0.9375, 0.5156, 0.9375, 0.5, 1.0, 0.5, 1.0, 0.5156, 0.9688, 0.5156, 0.9688, 0.5, 0.03125, 0.5156, 0.03125, 0.5234, 0.0, 0.5234, 0.0, 0.5156, 0.0625, 0.5156, 0.0625, 0.5234, 0.03125, 0.5234, 0.03125, 0.5156, 0.09375, 0.5156, 0.09375, 0.5234, 0.0625, 0.5234, 0.0625, 0.5156, 0.125, 0.5156, 0.125, 0.5234, 0.09375, 0.5234, 0.09375, 0.5156, 0.1562, 0.5156, 0.1562, 0.5234, 0.125, 0.5234, 0.125, 0.5156, 0.1875, 0.5156, 0.1875, 0.5234, 0.1562, 0.5234, 0.1562, 0.5156, 0.2188, 0.5156, 0.2188, 0.5234, 0.1875, 0.5234, 0.1875, 0.5156, 0.25, 0.5156, 0.25, 0.5234, 0.2188, 0.5234, 0.2188, 0.5156, 0.2812, 0.5156, 0.2812, 0.5234, 0.25, 0.5234, 0.25, 0.5156, 0.3125, 0.5156, 0.3125, 0.5234, 0.2812, 0.5234, 0.2812, 0.5156, 0.3438, 0.5156, 0.3438, 0.5234, 0.3125, 0.5234, 0.3125, 0.5156, 0.375, 0.5156, 0.375, 0.5234, 0.3438, 0.5234, 0.3438, 0.5156, 0.4062, 0.5156, 0.4062, 0.5234, 0.375, 0.5234, 0.375, 0.5156, 0.4375, 0.5156, 0.4375, 0.5234, 0.4062, 0.5234, 0.4062, 0.5156, 0.4688, 0.5156, 0.4688, 0.5234, 0.4375, 0.5234, 0.4375, 0.5156, 0.5, 0.5156, 0.5, 0.5234, 0.4688, 0.5234, 0.4688, 0.5156, 0.5312, 0.5156, 0.5312, 0.5234, 0.5, 0.5234, 0.5, 0.5156, 0.5625, 0.5156, 0.5625, 0.5234, 0.5312, 0.5234, 0.5312, 0.5156, 0.5938, 0.5156, 0.5938, 0.5234, 0.5625, 0.5234, 0.5625, 0.5156, 0.625, 0.5156, 0.625, 0.5234, 0.5938, 0.5234, 0.5938, 0.5156, 0.6406, 0.5156, 0.6406, 0.5234, 0.625, 0.5234, 0.625, 0.5156, 0.6875, 0.5156, 0.6875, 0.5234, 0.6562, 0.5234, 0.6562, 0.5156, 0.7188, 0.5156, 0.7188, 0.5234, 0.6875, 0.5234, 0.6875, 0.5156, 0.75, 0.5156, 0.75, 0.5234, 0.7188, 0.5234, 0.7188, 0.5156, 0.7812, 0.5156, 0.7812, 0.5234, 0.75, 0.5234, 0.75, 0.5156, 0.8125, 0.5156, 0.8125, 0.5234, 0.7812, 0.5234, 0.7812, 0.5156, 0.8438, 0.5156, 0.8438, 0.5234, 0.8125, 0.5234, 0.8125, 0.5156, 0.875, 0.5156, 0.875, 0.5234, 0.8438, 0.5234, 0.8438, 0.5156, 0.9062, 0.5156, 0.9062, 0.5234, 0.875, 0.5234, 0.875, 0.5156, 0.9375, 0.5156, 0.9375, 0.5234, 0.9062, 0.5234, 0.9062, 0.5156, 0.9688, 0.5156, 0.9688, 0.5234, 0.9375, 0.5234, 0.9375, 0.5156, 1.0, 0.5156, 1.0, 0.5234, 0.9688, 0.5234, 0.9688, 0.5156, 0.03125, 0.75, 0.03125, 0.875, 0.0, 0.875, 0.0, 0.75, 0.0625, 0.75, 0.0625, 0.875, 0.03125, 0.875, 0.03125, 0.75, 0.09375, 0.75, 0.09375, 0.875, 0.0625, 0.875, 0.0625, 0.75, 0.125, 0.75, 0.125, 0.875, 0.09375, 0.875, 0.09375, 0.75, 0.1562, 0.75, 0.1562, 0.875, 0.125, 0.875, 0.125, 0.75, 0.1875, 0.75, 0.1875, 0.875, 0.1562, 0.875, 0.1562, 0.75, 0.2188, 0.75, 0.2188, 0.875, 0.1875, 0.875, 0.1875, 0.75, 0.25, 0.75, 0.25, 0.875, 0.2188, 0.875, 0.2188, 0.75, 0.2812, 0.75, 0.2812, 0.875, 0.25, 0.875, 0.25, 0.75, 0.3125, 0.75, 0.3125, 0.875, 0.2812, 0.875, 0.2812, 0.75, 0.3438, 0.75, 0.3438, 0.875, 0.3125, 0.875, 0.3125, 0.75, 0.375, 0.75, 0.375, 0.875, 0.3438, 0.875, 0.3438, 0.75, 0.4062, 0.75, 0.4062, 0.875, 0.375, 0.875, 0.375, 0.75, 0.4375, 0.75, 0.4375, 0.875, 0.4062, 0.875, 0.4062, 0.75, 0.4688, 0.75, 0.4688, 0.875, 0.4375, 0.875, 0.4375, 0.75, 0.5, 0.75, 0.5, 0.875, 0.4688, 0.875, 0.4688, 0.75, 0.5312, 0.75, 0.5312, 0.875, 0.5, 0.875, 0.5, 0.75, 0.5625, 0.75, 0.5625, 0.875, 0.5312, 0.875, 0.5312, 0.75, 0.5938, 0.75, 0.5938, 0.875, 0.5625, 0.875, 0.5625, 0.75, 0.625, 0.75, 0.625, 0.875, 0.5938, 0.875, 0.5938, 0.75, 0.6406, 0.75, 0.6406, 0.875, 0.625, 0.875, 0.625, 0.75, 0.6875, 0.75, 0.6875, 0.875, 0.6562, 0.875, 0.6562, 0.75, 0.7188, 0.75, 0.7188, 0.875, 0.6875, 0.875, 0.6875, 0.75, 0.75, 0.75, 0.75, 0.875, 0.7188, 0.875, 0.7188, 0.75, 0.7812, 0.75, 0.7812, 0.875, 0.75, 0.875, 0.75, 0.75, 0.8125, 0.75, 0.8125, 0.875, 0.7812, 0.875, 0.7812, 0.75, 0.8438, 0.75, 0.8438, 0.875, 0.8125, 0.875, 0.8125, 0.75, 0.875, 0.75, 0.875, 0.875, 0.8438, 0.875, 0.8438, 0.75, 0.9062, 0.75, 0.9062, 0.875, 0.875, 0.875, 0.875, 0.75, 0.9375, 0.75, 0.9375, 0.875, 0.9062, 0.875, 0.9062, 0.75, 0.9688, 0.75, 0.9688, 0.875, 0.9375, 0.875, 0.9375, 0.75, 1.0, 0.75, 1.0, 0.875, 0.9688, 0.875, 0.9688, 0.75, 0.03125, 0.875, 0.03125, 0.9374, 0.0, 0.9374, 0.0, 0.875, 0.0625, 0.875, 0.0625, 0.9374, 0.03125, 0.9374, 0.03125, 0.875, 0.09375, 0.875, 0.09375, 0.9374, 0.0625, 0.9374, 0.0625, 0.875, 0.125, 0.875, 0.125, 0.9374, 0.09375, 0.9374, 0.09375, 0.875, 0.1562, 0.875, 0.1562, 0.9374, 0.125, 0.9374, 0.125, 0.875, 0.1875, 0.875, 0.1875, 0.9374, 0.1562, 0.9374, 0.1562, 0.875, 0.2188, 0.875, 0.2188, 0.9374, 0.1875, 0.9374, 0.1875, 0.875, 0.25, 0.875, 0.25, 0.9374, 0.2188, 0.9374, 0.2188, 0.875, 0.2812, 0.875, 0.2812, 0.9374, 0.25, 0.9374, 0.25, 0.875, 0.3125, 0.875, 0.3125, 0.9374, 0.2812, 0.9374, 0.2812, 0.875, 0.3438, 0.875, 0.3438, 0.9374, 0.3125, 0.9374, 0.3125, 0.875, 0.375, 0.875, 0.375, 0.9374, 0.3438, 0.9374, 0.3438, 0.875, 0.4062, 0.875, 0.4062, 0.9374, 0.375, 0.9374, 0.375, 0.875, 0.4375, 0.875, 0.4375, 0.9374, 0.4062, 0.9374, 0.4062, 0.875, 0.4688, 0.875, 0.4688, 0.9374, 0.4375, 0.9374, 0.4375, 0.875, 0.5, 0.875, 0.5, 0.9374, 0.4688, 0.9374, 0.4688, 0.875, 0.5312, 0.875, 0.5312, 0.9374, 0.5, 0.9374, 0.5, 0.875, 0.5625, 0.875, 0.5625, 0.9374, 0.5312, 0.9374, 0.5312, 0.875, 0.5938, 0.875, 0.5938, 0.9374, 0.5625, 0.9374, 0.5625, 0.875, 0.625, 0.875, 0.625, 0.9374, 0.5938, 0.9374, 0.5938, 0.875, 0.6406, 0.875, 0.6406, 0.9374, 0.625, 0.9374, 0.625, 0.875, 0.6875, 0.875, 0.6875, 0.9374, 0.6562, 0.9374, 0.6562, 0.875, 0.7188, 0.875, 0.7188, 0.9374, 0.6875, 0.9374, 0.6875, 0.875, 0.75, 0.875, 0.75, 0.9374, 0.7188, 0.9374, 0.7188, 0.875, 0.7812, 0.875, 0.7812, 0.9374, 0.75, 0.9374, 0.75, 0.875, 0.8125, 0.875, 0.8125, 0.9374, 0.7812, 0.9374, 0.7812, 0.875, 0.8438, 0.875, 0.8438, 0.9374, 0.8125, 0.9374, 0.8125, 0.875, 0.875, 0.875, 0.875, 0.9374, 0.8438, 0.9374, 0.8438, 0.875, 0.9062, 0.875, 0.9062, 0.9374, 0.875, 0.9374, 0.875, 0.875, 0.9375, 0.875, 0.9375, 0.9374, 0.9062, 0.9374, 0.9062, 0.875, 0.9688, 0.875, 0.9688, 0.9374, 0.9375, 0.9374, 0.9375, 0.875, 1.0, 0.875, 1.0, 0.9374, 0.9688, 0.9374, 0.9688, 0.875, 0.03125, 0.9374, 0.03125, 0.9687, 0.0, 0.9687, 0.0, 0.9374, 0.0625, 0.9374, 0.0625, 0.9687, 0.03125, 0.9687, 0.03125, 0.9374, 0.09375, 0.9374, 0.09375, 0.9687, 0.0625, 0.9687, 0.0625, 0.9374, 0.125, 0.9374, 0.125, 0.9687, 0.09375, 0.9687, 0.09375, 0.9374, 0.1562, 0.9374, 0.1562, 0.9687, 0.125, 0.9687, 0.125, 0.9374, 0.1875, 0.9374, 0.1875, 0.9687, 0.1562, 0.9687, 0.1562, 0.9374, 0.2188, 0.9374, 0.2188, 0.9687, 0.1875, 0.9687, 0.1875, 0.9374, 0.25, 0.9374, 0.25, 0.9687, 0.2188, 0.9687, 0.2188, 0.9374, 0.2812, 0.9374, 0.2812, 0.9687, 0.25, 0.9687, 0.25, 0.9374, 0.3125, 0.9374, 0.3125, 0.9687, 0.2812, 0.9687, 0.2812, 0.9374, 0.3438, 0.9374, 0.3438, 0.9687, 0.3125, 0.9687, 0.3125, 0.9374, 0.375, 0.9374, 0.375, 0.9687, 0.3438, 0.9687, 0.3438, 0.9374, 0.4062, 0.9374, 0.4062, 0.9687, 0.375, 0.9687, 0.375, 0.9374, 0.4375, 0.9374, 0.4375, 0.9687, 0.4062, 0.9687, 0.4062, 0.9374, 0.4688, 0.9374, 0.4688, 0.9687, 0.4375, 0.9687, 0.4375, 0.9374, 0.5, 0.9374, 0.5, 0.9687, 0.4688, 0.9687, 0.4688, 0.9374, 0.5312, 0.9374, 0.5312, 0.9687, 0.5, 0.9687, 0.5, 0.9374, 0.5625, 0.9374, 0.5625, 0.9687, 0.5312, 0.9687, 0.5312, 0.9374, 0.5938, 0.9374, 0.5938, 0.9687, 0.5625, 0.9687, 0.5625, 0.9374, 0.625, 0.9374, 0.625, 0.9687, 0.5938, 0.9687, 0.5938, 0.9374, 0.6406, 0.9374, 0.6406, 0.9687, 0.625, 0.9687, 0.625, 0.9374, 0.6875, 0.9374, 0.6875, 0.9687, 0.6562, 0.9687, 0.6562, 0.9374, 0.7188, 0.9374, 0.7188, 0.9687, 0.6875, 0.9687, 0.6875, 0.9374, 0.75, 0.9374, 0.75, 0.9687, 0.7188, 0.9687, 0.7188, 0.9374, 0.7812, 0.9374, 0.7812, 0.9687, 0.75, 0.9687, 0.75, 0.9374, 0.8125, 0.9374, 0.8125, 0.9687, 0.7812, 0.9687, 0.7812, 0.9374, 0.8438, 0.9374, 0.8438, 0.9687, 0.8125, 0.9687, 0.8125, 0.9374, 0.875, 0.9374, 0.875, 0.9687, 0.8438, 0.9687, 0.8438, 0.9374, 0.9062, 0.9374, 0.9062, 0.9687, 0.875, 0.9687, 0.875, 0.9374, 0.9375, 0.9374, 0.9375, 0.9687, 0.9062, 0.9687, 0.9062, 0.9374, 0.9688, 0.9374, 0.9688, 0.9687, 0.9375, 0.9687, 0.9375, 0.9374, 1.0, 0.9374, 1.0, 0.9687, 0.9688, 0.9687, 0.9688, 0.9374, 0.03125, 0.9687, 0.03125, 0.9844, 0.0, 0.9844, 0.0, 0.9687, 0.0625, 0.9687, 0.0625, 0.9844, 0.03125, 0.9844, 0.03125, 0.9687, 0.09375, 0.9687, 0.09375, 0.9844, 0.0625, 0.9844, 0.0625, 0.9687, 0.125, 0.9687, 0.125, 0.9844, 0.09375, 0.9844, 0.09375, 0.9687, 0.1562, 0.9687, 0.1562, 0.9844, 0.125, 0.9844, 0.125, 0.9687, 0.1875, 0.9687, 0.1875, 0.9844, 0.1562, 0.9844, 0.1562, 0.9687, 0.2188, 0.9687, 0.2188, 0.9844, 0.1875, 0.9844, 0.1875, 0.9687, 0.25, 0.9687, 0.25, 0.9844, 0.2188, 0.9844, 0.2188, 0.9687, 0.2812, 0.9687, 0.2812, 0.9844, 0.25, 0.9844, 0.25, 0.9687, 0.3125, 0.9687, 0.3125, 0.9844, 0.2812, 0.9844, 0.2812, 0.9687, 0.3438, 0.9687, 0.3438, 0.9844, 0.3125, 0.9844, 0.3125, 0.9687, 0.375, 0.9687, 0.375, 0.9844, 0.3438, 0.9844, 0.3438, 0.9687, 0.4062, 0.9687, 0.4062, 0.9844, 0.375, 0.9844, 0.375, 0.9687, 0.4375, 0.9687, 0.4375, 0.9844, 0.4062, 0.9844, 0.4062, 0.9687, 0.4688, 0.9687, 0.4688, 0.9844, 0.4375, 0.9844, 0.4375, 0.9687, 0.5, 0.9687, 0.5, 0.9844, 0.4688, 0.9844, 0.4688, 0.9687, 0.5312, 0.9687, 0.5312, 0.9844, 0.5, 0.9844, 0.5, 0.9687, 0.5625, 0.9687, 0.5625, 0.9844, 0.5312, 0.9844, 0.5312, 0.9687, 0.5938, 0.9687, 0.5938, 0.9844, 0.5625, 0.9844, 0.5625, 0.9687, 0.625, 0.9687, 0.625, 0.9844, 0.5938, 0.9844, 0.5938, 0.9687, 0.6406, 0.9687, 0.6406, 0.9844, 0.625, 0.9844, 0.625, 0.9687, 0.6875, 0.9687, 0.6875, 0.9844, 0.6562, 0.9844, 0.6562, 0.9687, 0.7188, 0.9687, 0.7188, 0.9844, 0.6875, 0.9844, 0.6875, 0.9687, 0.75, 0.9687, 0.75, 0.9844, 0.7188, 0.9844, 0.7188, 0.9687, 0.7812, 0.9687, 0.7812, 0.9844, 0.75, 0.9844, 0.75, 0.9687, 0.8125, 0.9687, 0.8125, 0.9844, 0.7812, 0.9844, 0.7812, 0.9687, 0.8438, 0.9687, 0.8438, 0.9844, 0.8125, 0.9844, 0.8125, 0.9687, 0.875, 0.9687, 0.875, 0.9844, 0.8438, 0.9844, 0.8438, 0.9687, 0.9062, 0.9687, 0.9062, 0.9844, 0.875, 0.9844, 0.875, 0.9687, 0.9375, 0.9687, 0.9375, 0.9844, 0.9062, 0.9844, 0.9062, 0.9687, 0.9688, 0.9687, 0.9688, 0.9844, 0.9375, 0.9844, 0.9375, 0.9687, 1.0, 0.9687, 1.0, 0.9844, 0.9688, 0.9844, 0.9688, 0.9687, 0.6562, 0.9687, 0.6562, 0.9844, 0.6406, 0.9844, 0.6406, 0.9687, 0.6562, 0.9374, 0.6562, 0.9687, 0.6406, 0.9687, 0.6406, 0.9374, 0.6562, 0.875, 0.6562, 0.9374, 0.6406, 0.9374, 0.6406, 0.875, 0.6562, 0.75, 0.6562, 0.875, 0.6406, 0.875, 0.6406, 0.75, 0.6562, 0.5156, 0.6562, 0.5234, 0.6406, 0.5234, 0.6406, 0.5156, 0.6562, 0.5, 0.6562, 0.5156, 0.6406, 0.5156, 0.6406, 0.5, 0.6562, 0.5234, 0.6562, 0.5312, 0.6406, 0.5312, 0.6406, 0.5234, 0.6562, 0.5312, 0.6562, 0.5625, 0.6406, 0.5625, 0.6406, 0.5312, 0.6562, 0.5625, 0.6562, 0.625, 0.6406, 0.625, 0.6406, 0.5625, 0.6562, 0.625, 0.6562, 0.75, 0.6406, 0.75, 0.6406, 0.625, 0.6562, 0.9844, 0.6562, 1.0, 0.6406, 1.0, 0.6406, 0.9844])
me_cylinder_001.materials.append(mat_arrowhead)
me_cylinder_001.materials.append(mat_arrowbody)
me_cylinder_001.update()

# ---- objects
ob_cylinder = bpy.data.objects.new('Cylinder', me_cylinder_001)

# ---- transforms, parenting, visibility, modifiers, constraints
ob_cylinder.location = (0.0, 0.0, 1.685)
ob_cylinder.scale = (0.1, 0.1, 1.672)

# ---- collection membership
col_collection.objects.link(ob_cylinder)

# ---- scene / render settings (as saved in the file)
scene.frame_start = 1; scene.frame_end = 250; scene.frame_set(1)
scene.render.engine = 'BLENDER_EEVEE_NEXT'
scene.cycles.sampling_pattern = 'TABULATED_SOBOL'
scene.view_settings.view_transform = 'Filmic'
bpy.context.view_layer.update()

# ---- added for rendering (the .blend has no active camera and no usable light): camera, sun
cam_auto = bpy.data.cameras.new('AutoCamera')
cam_auto.lens = 50.0
cam_auto.sensor_width = 36.0
cam_auto.clip_end = 1000.0
ob_auto_camera = bpy.data.objects.new('AutoCamera', cam_auto)
scene.collection.objects.link(ob_auto_camera)
ob_auto_camera.location = (6.05436, -7.26584, 7.92772)
ob_auto_camera.rotation_euler = (1.09748, -7.21219e-08, 0.694738)
scene.camera = ob_auto_camera
light_auto_sun = bpy.data.lights.new('AutoSun', 'SUN')
light_auto_sun.energy = 3.0
light_auto_sun.angle = 0.0523599
ob_auto_sun = bpy.data.objects.new('AutoSun', light_auto_sun)
scene.collection.objects.link(ob_auto_sun)
ob_auto_sun.rotation_euler = (0.872665, 0.174533, 0.523599)
bpy.context.view_layer.update()
